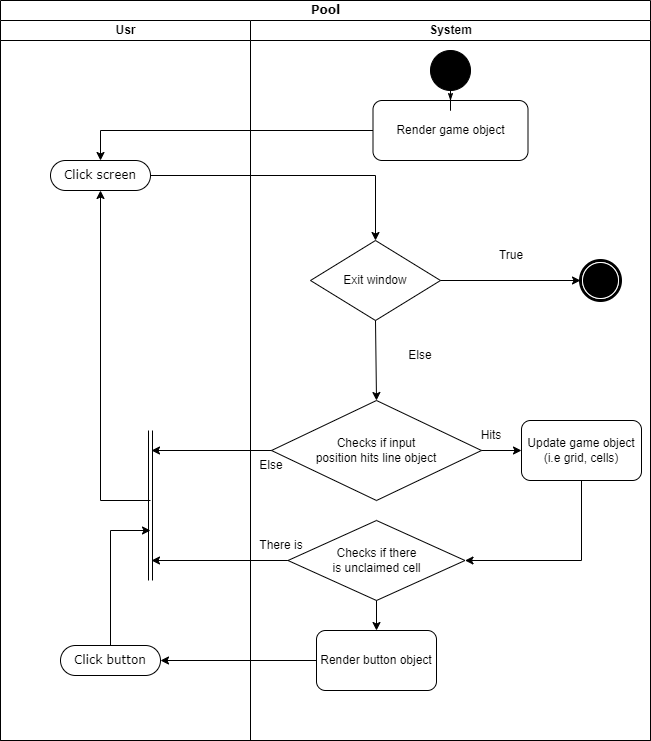

The diagram above was exported from draw.io. Its source (the exported page's mxGraphModel, read from the mxfile embedded in the PNG):
<mxGraphModel dx="880" dy="1565" grid="1" gridSize="10" guides="1" tooltips="1" connect="1" arrows="1" fold="1" page="1" pageScale="1" pageWidth="850" pageHeight="1100" background="none" math="0" shadow="0">
  <root>
    <mxCell id="0" />
    <mxCell id="1" parent="0" />
    <mxCell id="1c1d494c118603dd-1" value="Pool" style="swimlane;html=1;childLayout=stackLayout;startSize=20;rounded=0;shadow=0;comic=0;labelBackgroundColor=none;strokeWidth=1;fontFamily=Verdana;fontSize=12;align=center;" parent="1" vertex="1">
      <mxGeometry x="30" y="-10" width="650" height="740" as="geometry" />
    </mxCell>
    <mxCell id="1c1d494c118603dd-4" value="Usr" style="swimlane;html=1;startSize=20;" parent="1c1d494c118603dd-1" vertex="1">
      <mxGeometry y="20" width="250" height="720" as="geometry" />
    </mxCell>
    <mxCell id="60571a20871a0731-8" value="Click screen" style="rounded=1;whiteSpace=wrap;html=1;shadow=0;comic=0;labelBackgroundColor=none;strokeWidth=1;fontFamily=Verdana;fontSize=12;align=center;arcSize=50;" parent="1c1d494c118603dd-4" vertex="1">
      <mxGeometry x="50" y="140" width="100" height="30" as="geometry" />
    </mxCell>
    <mxCell id="1c1d494c118603dd-33" style="rounded=0;html=1;labelBackgroundColor=none;startArrow=none;startFill=0;startSize=5;endArrow=classicThin;endFill=1;endSize=5;jettySize=auto;orthogonalLoop=1;strokeWidth=1;fontFamily=Verdana;fontSize=12" parent="1c1d494c118603dd-4" edge="1">
      <mxGeometry relative="1" as="geometry">
        <mxPoint x="61.25" y="268" as="targetPoint" />
      </mxGeometry>
    </mxCell>
    <mxCell id="1c1d494c118603dd-37" style="edgeStyle=none;rounded=0;html=1;labelBackgroundColor=none;startArrow=none;startFill=0;startSize=5;endArrow=classicThin;endFill=1;endSize=5;jettySize=auto;orthogonalLoop=1;strokeWidth=1;fontFamily=Verdana;fontSize=12" parent="1c1d494c118603dd-4" edge="1">
      <mxGeometry relative="1" as="geometry">
        <mxPoint x="114.4354838709678" y="330" as="targetPoint" />
      </mxGeometry>
    </mxCell>
    <mxCell id="1c1d494c118603dd-48" style="edgeStyle=none;rounded=0;html=1;dashed=1;labelBackgroundColor=none;startArrow=none;startFill=0;startSize=5;endArrow=oval;endFill=0;endSize=5;jettySize=auto;orthogonalLoop=1;strokeWidth=1;fontFamily=Verdana;fontSize=12" parent="1c1d494c118603dd-4" edge="1">
      <mxGeometry relative="1" as="geometry">
        <mxPoint x="160" y="257.8780487804877" as="sourcePoint" />
      </mxGeometry>
    </mxCell>
    <mxCell id="1c1d494c118603dd-49" style="edgeStyle=none;rounded=0;html=1;dashed=1;labelBackgroundColor=none;startArrow=none;startFill=0;startSize=5;endArrow=oval;endFill=0;endSize=5;jettySize=auto;orthogonalLoop=1;strokeWidth=1;fontFamily=Verdana;fontSize=12" parent="1c1d494c118603dd-4" edge="1">
      <mxGeometry relative="1" as="geometry">
        <mxPoint x="160" y="279.27118644067787" as="sourcePoint" />
      </mxGeometry>
    </mxCell>
    <mxCell id="HQoBJ4cNe74hxEq8YCl6-18" value="" style="endArrow=classic;html=1;rounded=0;exitX=0;exitY=0.5;exitDx=0;exitDy=0;" parent="1c1d494c118603dd-4" source="HQoBJ4cNe74hxEq8YCl6-16" edge="1">
      <mxGeometry width="50" height="50" relative="1" as="geometry">
        <mxPoint x="201" y="580" as="sourcePoint" />
        <mxPoint x="151" y="540" as="targetPoint" />
      </mxGeometry>
    </mxCell>
    <mxCell id="HQoBJ4cNe74hxEq8YCl6-20" value="" style="shape=link;html=1;rounded=0;" parent="1c1d494c118603dd-4" edge="1">
      <mxGeometry width="100" relative="1" as="geometry">
        <mxPoint x="150" y="410" as="sourcePoint" />
        <mxPoint x="150" y="560" as="targetPoint" />
      </mxGeometry>
    </mxCell>
    <mxCell id="HQoBJ4cNe74hxEq8YCl6-24" value="Click button" style="rounded=1;whiteSpace=wrap;html=1;shadow=0;comic=0;labelBackgroundColor=none;strokeWidth=1;fontFamily=Verdana;fontSize=12;align=center;arcSize=50;" parent="1c1d494c118603dd-4" vertex="1">
      <mxGeometry x="60" y="625" width="100" height="30" as="geometry" />
    </mxCell>
    <mxCell id="HQoBJ4cNe74hxEq8YCl6-29" value="" style="endArrow=classic;html=1;rounded=0;exitX=0.5;exitY=0;exitDx=0;exitDy=0;" parent="1c1d494c118603dd-4" source="HQoBJ4cNe74hxEq8YCl6-24" edge="1">
      <mxGeometry width="50" height="50" relative="1" as="geometry">
        <mxPoint x="150" y="590" as="sourcePoint" />
        <mxPoint x="150" y="510" as="targetPoint" />
        <Array as="points">
          <mxPoint x="110" y="510" />
        </Array>
      </mxGeometry>
    </mxCell>
    <mxCell id="HQoBJ4cNe74hxEq8YCl6-10" value="" style="endArrow=classic;html=1;rounded=0;entryX=0.5;entryY=0;entryDx=0;entryDy=0;exitX=0;exitY=0.5;exitDx=0;exitDy=0;" parent="1c1d494c118603dd-1" source="HQoBJ4cNe74hxEq8YCl6-9" target="60571a20871a0731-8" edge="1">
      <mxGeometry width="50" height="50" relative="1" as="geometry">
        <mxPoint x="150" y="150" as="sourcePoint" />
        <mxPoint x="200" y="100" as="targetPoint" />
        <Array as="points">
          <mxPoint x="100" y="130" />
        </Array>
      </mxGeometry>
    </mxCell>
    <mxCell id="1c1d494c118603dd-3" value="System" style="swimlane;html=1;startSize=20;" parent="1c1d494c118603dd-1" vertex="1">
      <mxGeometry x="250" y="20" width="400" height="720" as="geometry" />
    </mxCell>
    <mxCell id="HQoBJ4cNe74hxEq8YCl6-8" value="Checks if input&lt;br&gt;position hits line object" style="rhombus;whiteSpace=wrap;html=1;" parent="1c1d494c118603dd-3" vertex="1">
      <mxGeometry x="21" y="380" width="210" height="100" as="geometry" />
    </mxCell>
    <mxCell id="60571a20871a0731-4" value="" style="ellipse;whiteSpace=wrap;html=1;rounded=0;shadow=0;comic=0;labelBackgroundColor=none;strokeWidth=1;fillColor=#000000;fontFamily=Verdana;fontSize=12;align=center;" parent="1c1d494c118603dd-3" vertex="1">
      <mxGeometry x="180" y="30" width="40" height="40" as="geometry" />
    </mxCell>
    <mxCell id="HQoBJ4cNe74hxEq8YCl6-9" value="Render game object" style="rounded=1;whiteSpace=wrap;html=1;" parent="1c1d494c118603dd-3" vertex="1">
      <mxGeometry x="122.5" y="80" width="155" height="60" as="geometry" />
    </mxCell>
    <mxCell id="1c1d494c118603dd-27" style="edgeStyle=orthogonalEdgeStyle;rounded=0;html=1;labelBackgroundColor=none;startArrow=none;startFill=0;startSize=5;endArrow=classicThin;endFill=1;endSize=5;jettySize=auto;orthogonalLoop=1;strokeWidth=1;fontFamily=Verdana;fontSize=12;entryX=0.5;entryY=0;entryDx=0;entryDy=0;" parent="1c1d494c118603dd-3" source="60571a20871a0731-4" target="HQoBJ4cNe74hxEq8YCl6-9" edge="1">
      <mxGeometry relative="1" as="geometry" />
    </mxCell>
    <mxCell id="HQoBJ4cNe74hxEq8YCl6-7" value="Update game object (i.e grid, cells)" style="rounded=1;whiteSpace=wrap;html=1;" parent="1c1d494c118603dd-3" vertex="1">
      <mxGeometry x="271" y="400" width="120" height="60" as="geometry" />
    </mxCell>
    <mxCell id="HQoBJ4cNe74hxEq8YCl6-11" value="" style="endArrow=classic;html=1;rounded=0;exitX=1;exitY=0.5;exitDx=0;exitDy=0;entryX=0;entryY=0.5;entryDx=0;entryDy=0;" parent="1c1d494c118603dd-3" source="HQoBJ4cNe74hxEq8YCl6-8" target="HQoBJ4cNe74hxEq8YCl6-7" edge="1">
      <mxGeometry width="50" height="50" relative="1" as="geometry">
        <mxPoint x="220" y="390" as="sourcePoint" />
        <mxPoint x="270" y="340" as="targetPoint" />
      </mxGeometry>
    </mxCell>
    <mxCell id="HQoBJ4cNe74hxEq8YCl6-12" value="Hits" style="text;html=1;strokeColor=none;fillColor=none;align=center;verticalAlign=middle;whiteSpace=wrap;rounded=0;" parent="1c1d494c118603dd-3" vertex="1">
      <mxGeometry x="211" y="400" width="60" height="30" as="geometry" />
    </mxCell>
    <mxCell id="HQoBJ4cNe74hxEq8YCl6-14" value="Else" style="text;html=1;strokeColor=none;fillColor=none;align=center;verticalAlign=middle;whiteSpace=wrap;rounded=0;" parent="1c1d494c118603dd-3" vertex="1">
      <mxGeometry x="-9" y="430" width="60" height="30" as="geometry" />
    </mxCell>
    <mxCell id="HQoBJ4cNe74hxEq8YCl6-16" value="Checks if there&lt;br&gt;is unclaimed cell" style="rhombus;whiteSpace=wrap;html=1;" parent="1c1d494c118603dd-3" vertex="1">
      <mxGeometry x="37.5" y="500" width="177" height="80" as="geometry" />
    </mxCell>
    <mxCell id="HQoBJ4cNe74hxEq8YCl6-17" value="" style="endArrow=classic;html=1;rounded=0;exitX=0.5;exitY=1;exitDx=0;exitDy=0;entryX=1;entryY=0.5;entryDx=0;entryDy=0;" parent="1c1d494c118603dd-3" source="HQoBJ4cNe74hxEq8YCl6-7" target="HQoBJ4cNe74hxEq8YCl6-16" edge="1">
      <mxGeometry width="50" height="50" relative="1" as="geometry">
        <mxPoint x="281" y="580" as="sourcePoint" />
        <mxPoint x="331" y="530" as="targetPoint" />
        <Array as="points">
          <mxPoint x="331" y="540" />
        </Array>
      </mxGeometry>
    </mxCell>
    <mxCell id="HQoBJ4cNe74hxEq8YCl6-22" value="There is" style="text;html=1;strokeColor=none;fillColor=none;align=center;verticalAlign=middle;whiteSpace=wrap;rounded=0;" parent="1c1d494c118603dd-3" vertex="1">
      <mxGeometry x="1" y="510" width="60" height="30" as="geometry" />
    </mxCell>
    <mxCell id="60571a20871a0731-5" value="" style="shape=mxgraph.bpmn.shape;html=1;verticalLabelPosition=bottom;labelBackgroundColor=#ffffff;verticalAlign=top;perimeter=ellipsePerimeter;outline=end;symbol=terminate;rounded=0;shadow=0;comic=0;strokeWidth=1;fontFamily=Verdana;fontSize=12;align=center;" parent="1c1d494c118603dd-3" vertex="1">
      <mxGeometry x="330" y="240" width="40" height="40" as="geometry" />
    </mxCell>
    <mxCell id="HQoBJ4cNe74hxEq8YCl6-25" value="Render button object" style="rounded=1;whiteSpace=wrap;html=1;" parent="1c1d494c118603dd-3" vertex="1">
      <mxGeometry x="66" y="610" width="120" height="60" as="geometry" />
    </mxCell>
    <mxCell id="HQoBJ4cNe74hxEq8YCl6-27" value="" style="endArrow=classic;html=1;rounded=0;exitX=0.5;exitY=1;exitDx=0;exitDy=0;" parent="1c1d494c118603dd-3" source="HQoBJ4cNe74hxEq8YCl6-16" target="HQoBJ4cNe74hxEq8YCl6-25" edge="1">
      <mxGeometry width="50" height="50" relative="1" as="geometry">
        <mxPoint x="120" y="780" as="sourcePoint" />
        <mxPoint x="170" y="730" as="targetPoint" />
      </mxGeometry>
    </mxCell>
    <mxCell id="HQoBJ4cNe74hxEq8YCl6-31" value="Exit window" style="rhombus;whiteSpace=wrap;html=1;" parent="1c1d494c118603dd-3" vertex="1">
      <mxGeometry x="60" y="220" width="130" height="80" as="geometry" />
    </mxCell>
    <mxCell id="HQoBJ4cNe74hxEq8YCl6-33" value="" style="endArrow=classic;html=1;rounded=0;exitX=1;exitY=0.5;exitDx=0;exitDy=0;entryX=0;entryY=0.5;entryDx=0;entryDy=0;" parent="1c1d494c118603dd-3" source="HQoBJ4cNe74hxEq8YCl6-31" target="60571a20871a0731-5" edge="1">
      <mxGeometry width="50" height="50" relative="1" as="geometry">
        <mxPoint x="280" y="270" as="sourcePoint" />
        <mxPoint x="330" y="220" as="targetPoint" />
      </mxGeometry>
    </mxCell>
    <mxCell id="HQoBJ4cNe74hxEq8YCl6-34" value="" style="endArrow=classic;html=1;rounded=0;exitX=0.5;exitY=1;exitDx=0;exitDy=0;entryX=0.5;entryY=0;entryDx=0;entryDy=0;" parent="1c1d494c118603dd-3" source="HQoBJ4cNe74hxEq8YCl6-31" target="HQoBJ4cNe74hxEq8YCl6-8" edge="1">
      <mxGeometry width="50" height="50" relative="1" as="geometry">
        <mxPoint x="220" y="380" as="sourcePoint" />
        <mxPoint x="270" y="330" as="targetPoint" />
      </mxGeometry>
    </mxCell>
    <mxCell id="HQoBJ4cNe74hxEq8YCl6-35" value="True" style="text;html=1;strokeColor=none;fillColor=none;align=center;verticalAlign=middle;whiteSpace=wrap;rounded=0;" parent="1c1d494c118603dd-3" vertex="1">
      <mxGeometry x="231" y="220" width="60" height="30" as="geometry" />
    </mxCell>
    <mxCell id="HQoBJ4cNe74hxEq8YCl6-36" value="Else" style="text;html=1;strokeColor=none;fillColor=none;align=center;verticalAlign=middle;whiteSpace=wrap;rounded=0;" parent="1c1d494c118603dd-3" vertex="1">
      <mxGeometry x="140" y="320" width="60" height="30" as="geometry" />
    </mxCell>
    <mxCell id="HQoBJ4cNe74hxEq8YCl6-13" value="" style="endArrow=classic;html=1;rounded=0;exitX=0;exitY=0.5;exitDx=0;exitDy=0;" parent="1c1d494c118603dd-1" source="HQoBJ4cNe74hxEq8YCl6-8" edge="1">
      <mxGeometry width="50" height="50" relative="1" as="geometry">
        <mxPoint x="101" y="450" as="sourcePoint" />
        <mxPoint x="151" y="450" as="targetPoint" />
        <Array as="points" />
      </mxGeometry>
    </mxCell>
    <mxCell id="HQoBJ4cNe74hxEq8YCl6-28" value="" style="endArrow=classic;html=1;rounded=0;exitX=0;exitY=0.5;exitDx=0;exitDy=0;entryX=1;entryY=0.5;entryDx=0;entryDy=0;" parent="1c1d494c118603dd-1" source="HQoBJ4cNe74hxEq8YCl6-25" target="HQoBJ4cNe74hxEq8YCl6-24" edge="1">
      <mxGeometry width="50" height="50" relative="1" as="geometry">
        <mxPoint x="300" y="680" as="sourcePoint" />
        <mxPoint x="160" y="700" as="targetPoint" />
      </mxGeometry>
    </mxCell>
    <mxCell id="HQoBJ4cNe74hxEq8YCl6-32" value="" style="endArrow=classic;html=1;rounded=0;exitX=1;exitY=0.5;exitDx=0;exitDy=0;entryX=0.5;entryY=0;entryDx=0;entryDy=0;" parent="1c1d494c118603dd-1" source="60571a20871a0731-8" target="HQoBJ4cNe74hxEq8YCl6-31" edge="1">
      <mxGeometry width="50" height="50" relative="1" as="geometry">
        <mxPoint x="290" y="220" as="sourcePoint" />
        <mxPoint x="340" y="170" as="targetPoint" />
        <Array as="points">
          <mxPoint x="375" y="175" />
        </Array>
      </mxGeometry>
    </mxCell>
    <mxCell id="HQoBJ4cNe74hxEq8YCl6-21" value="" style="endArrow=classic;html=1;rounded=0;entryX=0.5;entryY=1;entryDx=0;entryDy=0;" parent="1" target="60571a20871a0731-8" edge="1">
      <mxGeometry width="50" height="50" relative="1" as="geometry">
        <mxPoint x="180" y="490" as="sourcePoint" />
        <mxPoint x="70" y="310" as="targetPoint" />
        <Array as="points">
          <mxPoint x="130" y="490" />
        </Array>
      </mxGeometry>
    </mxCell>
  </root>
</mxGraphModel>